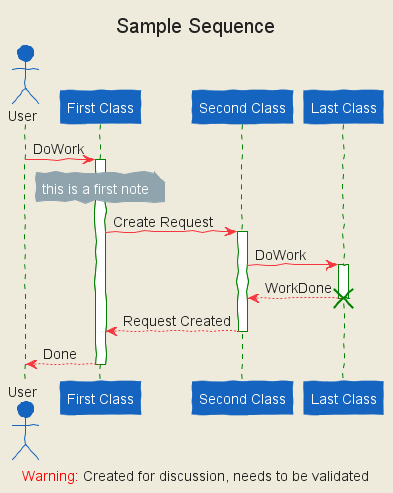

The diagram above was rendered by PlantUML. Its source (embedded in the PNG):
@startuml sequence-sample



































skinparam wrapWidth 200
skinparam maxMessageSize 150
skinparam ComponentStyle uml2
skinparam Shadowing false

skinparam Default {
    FontName "'Input Mono','Microsoft YaHei Mono',Menlo, Monaco, 'Courier New', monospace"
    FontColor #222222
    FontSize  14
    FontStyle plain
    Shadowing false
    TextAlignment center
    BackgroundColor #E3F2FD
    BorderColor #424242
}

skinparam Note {
    BackgroundColor #90A4AE
    BorderColor #90A4AE
    BorderThickness 1
    FontColor White
    Shadowing false
    TextAlignment left
}

skinparam Note<<quit>> {

    BackgroundColor #F9A825
    BorderColor #F9A825
}

skinparam Sequence {
    ActorBorderThickness 1
    LifeLineBorderColor GREEN
    ParticipantBorderThickness 0
    Shadowing false
    GroupBorderColor #444444
    GroupBackgroundColor #444444
}

skinparam Activity {

    StartColor #37A77C
    EndColor #F6363F
    AttributeFontColor white
    AttributeFontSize  15
    AttributeFontname  Droid Sans Mono

    BackgroundColor #BBDEFB
    BorderColor #90CAF9
    BorderThickness 1

    ArrowThickness 1


    BarColor   #0D47A1


    DiamondBackgroundColor   #FFE0B2
    DiamondBorderColor    #FFCC80


}

skinparam Class {
    BackgroundColor #E3F2FD
    BorderColor #64B5F6
    BorderThickness 1


    StereotypeFontColor #589DF6
    StereotypeFontSize 14
}



skinparam Interface {
    BackgroundColor #E3F2FD
    BorderColor #424242
    FontSize 14


    StereotypeFontColor #589DF6
    StereotypeFontSize 1
}



skinparam Participant {
    BackgroundColor #1565C0
    BorderColor #1565C0
    FontColor White
    Shadowing false
}

skinparam Actor {
    BackgroundColor #1565C0
    BorderColor #1565C0
    Shadowing false
}

skinparam UseCase {
    BackgroundColor #64B5F6
    BorderColor #64B5F6
    Shadowing false
    ArrowThickness 1
    ArrowColor #1565C0

    ActorBackgroundColor #1565C0
    ActorBorderColor #0D47A1
    ActorShadowing false
 
}


skinparam State {
    FontSize           17

    AttributeFontSize  14
    
    BackgroundColor    #BBDEFB
    BorderColor        #90CAF9
    StartColor #37A77C
    EndColor #F6363F
}

skinparam Partition {
    BorderColor #424242
    BorderStyle dashed

    BorderThickness 1
}

skinparam rectangle {
    StereotypeFontSize 12
    shadowing false
}

skinparam database {
    StereotypeFontSize 12
    shadowing false
}

skinparam Queue {
    BackgroundColor #E3F2FD
    BorderColor #424242
}
skinparam Agent {
    BackgroundColor #E3F2FD
    BorderColor #424242
}
skinparam Artifact {
    BackgroundColor #E3F2FD
    BorderColor #424242
}

skinparam Boundary {
    BackgroundColor #E3F2FD
    BorderColor #424242
}
skinparam Card {
    BackgroundColor #E3F2FD
    BorderColor #424242
}

skinparam Cloud {
    BackgroundColor #E3F2FD
    BorderColor #424242
}

skinparam Component {
    BackgroundColor #E3F2FD
    BorderColor #424242
}
skinparam Control {
    BackgroundColor #E3F2FD
    BorderColor #424242
}
skinparam Database {
    BackgroundColor #E3F2FD
    BorderColor #424242
}

skinparam Entity {
    BackgroundColor #E3F2FD
    BorderColor #424242
}
skinparam File {
    BackgroundColor #E3F2FD
    BorderColor #424242
}
skinparam Folder {
    BackgroundColor #E3F2FD
    BorderColor #424242
   
}
skinparam Frame {
    BackgroundColor #E3F2FD
    BorderColor #424242
}
skinparam Node {
    BackgroundColor #E3F2FD
    BorderColor #424242
}


skinparam Package {
    BackgroundColor #E3F2FD
    BorderColor #424242
}
skinparam Stack {
    BackgroundColor #E3F2FD
    BorderColor #424242
}

skinparam Rectangle {
    BackgroundColor #E3F2FD
    BorderColor #424242
}

skinparam Storage {
    BackgroundColor #E3F2FD
    BorderColor #424242
}

skinparam rectangle<<usercase>> {
    Shadowing false
    StereotypeFontSize 0
    FontColor #424242
    BorderColor #424242
    BorderStyle dashed
    BackgroundColor White
}













skinparam backgroundColor #EEEBDC
skinparam handwritten true
center footer <font color=red>Warning:</font> Created for discussion, needs to be validated
skinparam ArrowColor #F6363F

title <size:20>Sample Sequence</size>

actor User
participant "First Class" as A
participant "Second Class" as B
participant "Last Class" as C

User -> A: DoWork
activate A
note over A: this is a first note
A -> B: Create Request
activate B

B -> C: DoWork
activate C
C --> B: WorkDone
destroy C

B --> A: Request Created
deactivate B

A --> User: Done
deactivate A


@enduml